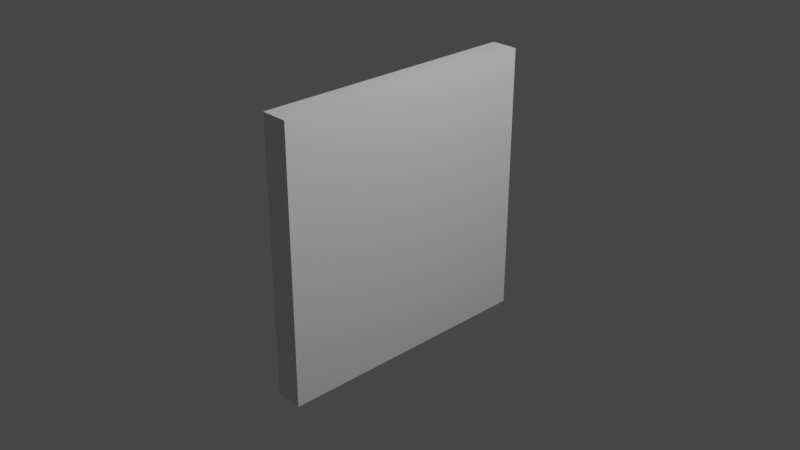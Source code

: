 # Source: standard_roof_3x3.blend  (saved by Blender 3.1.7; exported with 4.5.12 LTS)
import bpy
from mathutils import Matrix  # noqa: F401  (used for matrix-valued properties, if any)

bpy.ops.wm.read_factory_settings(use_empty=True)
scene = bpy.context.scene
scene.name = 'Scene'

# ---- collections
col_collection = bpy.data.collections.new('Collection'); scene.collection.children.link(col_collection)

# ---- materials (node trees are filled in below, after node groups)
mat_material = bpy.data.materials.new('Material')
mat_material.alpha_threshold = 0.0
mat_material.use_transparent_shadow = False
mat_material.line_color = (0.0, 0.0, 0.0, 1.0)

# ---- material node trees
mat_material.use_nodes = True; mat_material.node_tree.nodes.clear()
_N = mat_material.node_tree.nodes; _L = mat_material.node_tree.links
n0 = _N.new('ShaderNodeOutputMaterial'); n0.name = 'Material Output'; n0.location = (300, 300)
n1 = _N.new('ShaderNodeBsdfPrincipled'); n1.name = 'Principled BSDF'; n1.location = (10, 300)
n1.distribution = 'GGX'
n1.subsurface_method = 'RANDOM_WALK_SKIN'
n1.inputs[2].default_value = 0.4
n1.inputs[3].default_value = 1.45
n1.inputs[27].default_value = (0.0, 0.0, 0.0, 1.0)
n1.inputs[28].default_value = 1.0
_L.new(n1.outputs[0], n0.inputs[0])
n0.is_active_output = True

# ---- world
world_world = bpy.data.worlds.new('World'); scene.world = world_world
world_world.use_nodes = True; world_world.node_tree.nodes.clear()
_N = world_world.node_tree.nodes; _L = world_world.node_tree.links
n0 = _N.new('ShaderNodeOutputWorld'); n0.name = 'World Output'; n0.location = (300, 300)
n1 = _N.new('ShaderNodeBackground'); n1.name = 'Background'; n1.location = (10, 300)
n1.inputs[0].default_value = (0.05088, 0.05088, 0.05088, 1.0)
_L.new(n1.outputs[0], n0.inputs[0])
n0.is_active_output = True
world_world.color = (0.05088, 0.05088, 0.05088)
world_world.use_sun_shadow = False
world_world.sun_shadow_jitter_overblur = 0.0

# ---- cameras
cam_camera = bpy.data.cameras.new('Camera')
cam_camera.clip_end = 100.0
cam_camera.ortho_scale = 7.314

# ---- lights
light_light = bpy.data.lights.new('Light', 'POINT')
light_light.transmission_factor = 0.0
light_light.energy = 1000.0
light_light.shadow_soft_size = 0.1
light_light.shadow_maximum_resolution = 0.006
light_light.use_absolute_resolution = True

# ---- meshes
me_cube = bpy.data.meshes.new('Cube')
me_cube.from_pydata([(1.0, 1.0, 1.0), (1.0, 1.0, -1.0), (1.0, -1.0, 1.0), (1.0, -1.0, -1.0), (-1.0, 1.0, 1.0), (-1.0, 1.0, -1.0), (-1.0, -1.0, 1.0), (-1.0, -1.0, -1.0)], [], [(0, 4, 6, 2), (3, 2, 6, 7), (7, 6, 4, 5), (5, 1, 3, 7), (1, 0, 2, 3), (5, 4, 0, 1)])
_uv = me_cube.uv_layers.new(name='UVMap')
_uv.uv.foreach_set('vector', [0.625, 0.5, 0.875, 0.5, 0.875, 0.75, 0.625, 0.75, 0.375, 0.75, 0.625, 0.75, 0.625, 1.0, 0.375, 1.0, 0.375, 0.0, 0.625, 0.0, 0.625, 0.25, 0.375, 0.25, 0.125, 0.5, 0.375, 0.5, 0.375, 0.75, 0.125, 0.75, 0.375, 0.5, 0.625, 0.5, 0.625, 0.75, 0.375, 0.75, 0.375, 0.25, 0.625, 0.25, 0.625, 0.5, 0.375, 0.5])
me_cube.materials.append(mat_material)
me_cube.use_remesh_preserve_volume = False
me_cube.use_remesh_preserve_attributes = False
me_cube.use_mirror_vertex_groups = False
me_cube.update()

# ---- objects
ob_cube = bpy.data.objects.new('Cube', me_cube)
ob_light = bpy.data.objects.new('Light', light_light)
ob_camera = bpy.data.objects.new('Camera', cam_camera)

# ---- transforms, parenting, visibility, modifiers, constraints
ob_cube.location = (0.0, 0.0, 0.0)
ob_cube.scale = (0.15, 1.5, 1.5)
ob_cube.lock_rotations_4d = False
ob_cube.empty_display_type = 'ARROWS'
ob_cube.lineart.crease_threshold = 0.0
ob_light.location = (4.076, 1.005, 5.904)
ob_light.rotation_euler = (0.6503, 0.05522, 1.866)
ob_light.lock_rotations_4d = False
ob_light.empty_display_type = 'ARROWS'
ob_light.color = (0.0, 0.0, 0.0, 0.0)
ob_light.lineart.crease_threshold = 0.0
ob_camera.location = (7.359, -6.926, 4.958)
ob_camera.rotation_euler = (1.109, 0.0, 0.8149)
ob_camera.lock_rotations_4d = False
ob_camera.empty_display_type = 'ARROWS'
ob_camera.color = (0.0, 0.0, 0.0, 0.0)
ob_camera.display_type = 'WIRE'
ob_camera.lineart.crease_threshold = 0.0

# ---- collection membership
col_collection.objects.link(ob_cube)
col_collection.objects.link(ob_light)
col_collection.objects.link(ob_camera)

# ---- scene / render settings (as saved in the file)
scene.camera = ob_camera
scene.frame_start = 1; scene.frame_end = 250; scene.frame_set(1)
scene.render.engine = 'BLENDER_EEVEE_NEXT'
scene.cycles.sampling_pattern = 'TABULATED_SOBOL'
scene.cycles.use_light_tree = False
scene.view_settings.view_transform = 'Filmic'
bpy.context.view_layer.update()
